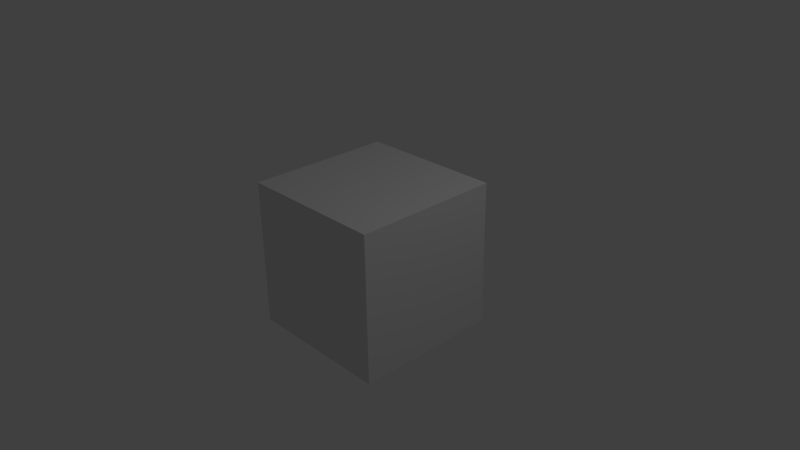 # Source: boxblend.blend  (saved by Blender 2.61.0; exported with 4.5.12 LTS)
import bpy
from mathutils import Matrix  # noqa: F401  (used for matrix-valued properties, if any)

bpy.ops.wm.read_factory_settings(use_empty=True)
scene = bpy.context.scene
scene.name = 'Scene'

# ---- collections
col_collection_1 = bpy.data.collections.new('Collection 1'); scene.collection.children.link(col_collection_1)

# ---- materials (node trees are filled in below, after node groups)
mat_material = bpy.data.materials.new('Material')
mat_material.alpha_threshold = 0.0
mat_material.use_transparent_shadow = False
mat_material.roughness = 0.5
mat_material.line_color = (0.0, 0.0, 0.0, 1.0)

# ---- material node trees

# ---- world
world_world = bpy.data.worlds.new('World'); scene.world = world_world
world_world.color = (0.05088, 0.05088, 0.05088)
world_world.use_sun_shadow = False
world_world.sun_shadow_jitter_overblur = 0.0
world_world.cycles.sampling_method = 'MANUAL'
world_world.cycles.sample_map_resolution = 256

# ---- cameras
cam_camera = bpy.data.cameras.new('Camera')
cam_camera.clip_end = 100.0
cam_camera.lens = 35.0
cam_camera.sensor_width = 32.0
cam_camera.sensor_height = 18.0
cam_camera.ortho_scale = 7.314
cam_camera.dof.focus_distance = 0.0
cam_camera.dof.aperture_fstop = 128.0

# ---- lights
light_lamp = bpy.data.lights.new('Lamp', 'POINT')
light_lamp.transmission_factor = 0.0
light_lamp.cutoff_distance = 30.0
light_lamp.energy = 100.0
light_lamp.shadow_buffer_clip_start = 1.001
light_lamp.shadow_soft_size = 1.0
light_lamp.shadow_maximum_resolution = 0.006
light_lamp.use_absolute_resolution = True
light_lamp.cycles.use_multiple_importance_sampling = False

# ---- meshes
me_cube = bpy.data.meshes.new('Cube')
me_cube.from_pydata([(1.0, 1.0, -1.0), (1.0, -1.0, -1.0), (-1.0, -1.0, -1.0), (-1.0, 1.0, -1.0), (1.0, 1.0, 1.0), (1.0, -1.0, 1.0), (-1.0, -1.0, 1.0), (-1.0, 1.0, 1.0)], [], [(0, 1, 2, 3), (4, 7, 6, 5), (0, 4, 5, 1), (1, 5, 6, 2), (2, 6, 7, 3), (4, 0, 3, 7)])
me_cube.materials.append(mat_material)
me_cube.use_remesh_preserve_volume = False
me_cube.use_remesh_preserve_attributes = False
me_cube.use_mirror_vertex_groups = False
me_cube.update()

# ---- objects
ob_cube = bpy.data.objects.new('Cube', me_cube)
ob_lamp = bpy.data.objects.new('Lamp', light_lamp)
ob_camera = bpy.data.objects.new('Camera', cam_camera)

# ---- transforms, parenting, visibility, modifiers, constraints
ob_cube.location = (0.0, 0.0, 0.0)
ob_cube.lock_rotations_4d = False
ob_cube.empty_display_type = 'ARROWS'
ob_cube.lineart.crease_threshold = 0.0
ob_lamp.location = (4.076, 1.005, 5.904)
ob_lamp.rotation_euler = (0.6503, 0.05522, 1.866)
ob_lamp.lock_rotations_4d = False
ob_lamp.empty_display_type = 'ARROWS'
ob_lamp.color = (0.0, 0.0, 0.0, 0.0)
ob_lamp.lineart.crease_threshold = 0.0
ob_camera.location = (7.481, -6.508, 5.344)
ob_camera.rotation_euler = (1.109, 0.01082, 0.8149)
ob_camera.lock_rotations_4d = False
ob_camera.empty_display_type = 'ARROWS'
ob_camera.color = (0.0, 0.0, 0.0, 0.0)
ob_camera.display_type = 'WIRE'
ob_camera.lineart.crease_threshold = 0.0

# ---- collection membership
col_collection_1.objects.link(ob_cube)
col_collection_1.objects.link(ob_lamp)
col_collection_1.objects.link(ob_camera)

# ---- scene / render settings (as saved in the file)
scene.camera = ob_camera
scene.frame_start = 1; scene.frame_end = 250; scene.frame_set(1)
scene.render.engine = 'BLENDER_EEVEE_NEXT'
scene.render.image_settings.color_mode = 'RGB'
scene.render.image_settings.compression = 90
scene.render.resolution_percentage = 50
scene.render.dither_intensity = 0.0
scene.render.bake_margin = 2
scene.render.bake_bias = 0.0
scene.cycles.use_denoising = False
scene.cycles.samples = 10
scene.cycles.sampling_pattern = 'TABULATED_SOBOL'
scene.cycles.light_sampling_threshold = 0.0
scene.cycles.use_adaptive_sampling = False
scene.cycles.use_light_tree = False
scene.cycles.blur_glossy = 0.0
scene.cycles.volume_bounces = 1
scene.cycles.pixel_filter_type = 'GAUSSIAN'
scene.cycles.sample_clamp_indirect = 0.0
scene.view_settings.view_transform = 'Standard'
bpy.context.view_layer.update()
